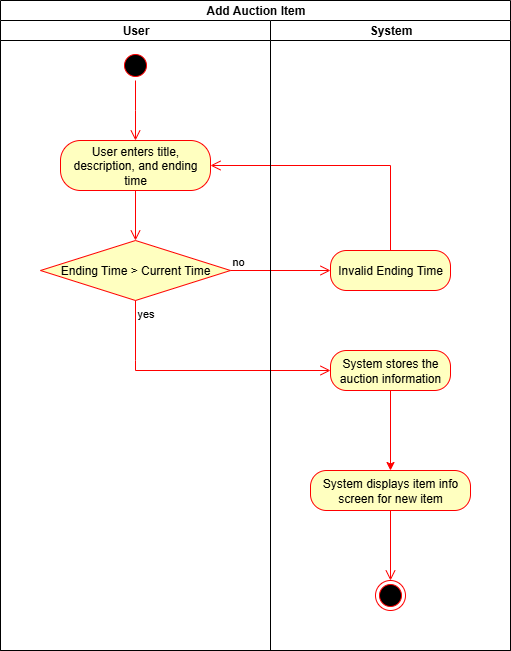

The diagram above was exported from draw.io. Its source (the exported page's mxGraphModel, read from the mxfile embedded in the PNG):
<mxGraphModel dx="1426" dy="841" grid="1" gridSize="10" guides="1" tooltips="1" connect="1" arrows="1" fold="1" page="1" pageScale="1" pageWidth="850" pageHeight="1100" math="0" shadow="0">
  <root>
    <mxCell id="0" />
    <mxCell id="1" parent="0" />
    <mxCell id="PSipcd0Ng8wwLn2ozqr--1" value="" style="ellipse;html=1;shape=startState;fillColor=#000000;strokeColor=#ff0000;" vertex="1" parent="1">
      <mxGeometry x="380" y="60" width="30" height="30" as="geometry" />
    </mxCell>
    <mxCell id="PSipcd0Ng8wwLn2ozqr--2" value="" style="edgeStyle=orthogonalEdgeStyle;html=1;verticalAlign=bottom;endArrow=open;endSize=8;strokeColor=#ff0000;rounded=0;" edge="1" source="PSipcd0Ng8wwLn2ozqr--1" parent="1">
      <mxGeometry relative="1" as="geometry">
        <mxPoint x="395" y="150" as="targetPoint" />
      </mxGeometry>
    </mxCell>
    <mxCell id="PSipcd0Ng8wwLn2ozqr--3" value="User enters title, description, and ending time" style="rounded=1;whiteSpace=wrap;html=1;arcSize=40;fontColor=#000000;fillColor=#ffffc0;strokeColor=#ff0000;" vertex="1" parent="1">
      <mxGeometry x="320" y="150" width="150" height="50" as="geometry" />
    </mxCell>
    <mxCell id="PSipcd0Ng8wwLn2ozqr--4" value="" style="edgeStyle=orthogonalEdgeStyle;html=1;verticalAlign=bottom;endArrow=open;endSize=8;strokeColor=#ff0000;rounded=0;entryX=0.5;entryY=0;entryDx=0;entryDy=0;" edge="1" source="PSipcd0Ng8wwLn2ozqr--3" parent="1" target="PSipcd0Ng8wwLn2ozqr--5">
      <mxGeometry relative="1" as="geometry">
        <mxPoint x="395" y="250" as="targetPoint" />
      </mxGeometry>
    </mxCell>
    <mxCell id="PSipcd0Ng8wwLn2ozqr--5" value="Ending Time &amp;gt; Current Time" style="rhombus;whiteSpace=wrap;html=1;fontColor=#000000;fillColor=#ffffc0;strokeColor=#ff0000;" vertex="1" parent="1">
      <mxGeometry x="300" y="250" width="190" height="60" as="geometry" />
    </mxCell>
    <mxCell id="PSipcd0Ng8wwLn2ozqr--6" value="no" style="edgeStyle=orthogonalEdgeStyle;html=1;align=left;verticalAlign=bottom;endArrow=open;endSize=8;strokeColor=#ff0000;rounded=0;entryX=0;entryY=0.5;entryDx=0;entryDy=0;" edge="1" source="PSipcd0Ng8wwLn2ozqr--5" parent="1" target="PSipcd0Ng8wwLn2ozqr--8">
      <mxGeometry x="-1" relative="1" as="geometry">
        <mxPoint x="520" y="400" as="targetPoint" />
      </mxGeometry>
    </mxCell>
    <mxCell id="PSipcd0Ng8wwLn2ozqr--7" value="yes" style="edgeStyle=orthogonalEdgeStyle;html=1;align=left;verticalAlign=top;endArrow=open;endSize=8;strokeColor=#ff0000;rounded=0;" edge="1" source="PSipcd0Ng8wwLn2ozqr--5" parent="1" target="PSipcd0Ng8wwLn2ozqr--15">
      <mxGeometry x="-1" relative="1" as="geometry">
        <mxPoint x="380" y="480" as="targetPoint" />
        <Array as="points">
          <mxPoint x="395" y="370" />
          <mxPoint x="395" y="370" />
        </Array>
      </mxGeometry>
    </mxCell>
    <mxCell id="PSipcd0Ng8wwLn2ozqr--9" value="" style="edgeStyle=orthogonalEdgeStyle;html=1;verticalAlign=bottom;endArrow=open;endSize=8;strokeColor=#ff0000;rounded=0;exitX=0.5;exitY=0;exitDx=0;exitDy=0;entryX=1;entryY=0.5;entryDx=0;entryDy=0;" edge="1" source="PSipcd0Ng8wwLn2ozqr--8" parent="1" target="PSipcd0Ng8wwLn2ozqr--3">
      <mxGeometry relative="1" as="geometry">
        <mxPoint x="700" y="350" as="targetPoint" />
        <Array as="points">
          <mxPoint x="650" y="175" />
        </Array>
      </mxGeometry>
    </mxCell>
    <mxCell id="PSipcd0Ng8wwLn2ozqr--20" value="Add Auction Item" style="swimlane;childLayout=stackLayout;resizeParent=1;resizeParentMax=0;startSize=20;html=1;" vertex="1" parent="1">
      <mxGeometry x="260" y="10" width="510" height="650" as="geometry" />
    </mxCell>
    <mxCell id="PSipcd0Ng8wwLn2ozqr--21" value="User" style="swimlane;startSize=20;html=1;" vertex="1" parent="PSipcd0Ng8wwLn2ozqr--20">
      <mxGeometry y="20" width="270" height="630" as="geometry" />
    </mxCell>
    <mxCell id="PSipcd0Ng8wwLn2ozqr--22" value="System" style="swimlane;startSize=20;html=1;" vertex="1" parent="PSipcd0Ng8wwLn2ozqr--20">
      <mxGeometry x="270" y="20" width="240" height="630" as="geometry" />
    </mxCell>
    <mxCell id="PSipcd0Ng8wwLn2ozqr--15" value="System stores the auction information" style="rounded=1;whiteSpace=wrap;html=1;arcSize=40;fontColor=#000000;fillColor=#ffffc0;strokeColor=#ff0000;" vertex="1" parent="PSipcd0Ng8wwLn2ozqr--22">
      <mxGeometry x="59.999999999999545" y="330" width="120" height="40" as="geometry" />
    </mxCell>
    <mxCell id="PSipcd0Ng8wwLn2ozqr--16" value="System displays item info screen for new item" style="rounded=1;whiteSpace=wrap;html=1;arcSize=40;fontColor=#000000;fillColor=#ffffc0;strokeColor=#ff0000;" vertex="1" parent="PSipcd0Ng8wwLn2ozqr--22">
      <mxGeometry x="40" y="450" width="160" height="40" as="geometry" />
    </mxCell>
    <mxCell id="PSipcd0Ng8wwLn2ozqr--18" style="edgeStyle=orthogonalEdgeStyle;rounded=0;orthogonalLoop=1;jettySize=auto;html=1;exitX=0.5;exitY=1;exitDx=0;exitDy=0;strokeColor=#FF0000;" edge="1" parent="PSipcd0Ng8wwLn2ozqr--22" source="PSipcd0Ng8wwLn2ozqr--15" target="PSipcd0Ng8wwLn2ozqr--16">
      <mxGeometry relative="1" as="geometry" />
    </mxCell>
    <mxCell id="PSipcd0Ng8wwLn2ozqr--19" value="" style="ellipse;html=1;shape=endState;fillColor=#000000;strokeColor=#ff0000;" vertex="1" parent="PSipcd0Ng8wwLn2ozqr--22">
      <mxGeometry x="104.99999999999955" y="560" width="30" height="30" as="geometry" />
    </mxCell>
    <mxCell id="PSipcd0Ng8wwLn2ozqr--17" value="" style="edgeStyle=orthogonalEdgeStyle;html=1;verticalAlign=bottom;endArrow=open;endSize=8;strokeColor=#ff0000;rounded=0;entryX=0.5;entryY=0;entryDx=0;entryDy=0;" edge="1" source="PSipcd0Ng8wwLn2ozqr--16" parent="PSipcd0Ng8wwLn2ozqr--22" target="PSipcd0Ng8wwLn2ozqr--19">
      <mxGeometry relative="1" as="geometry">
        <mxPoint x="-145.00000000000045" y="540" as="targetPoint" />
      </mxGeometry>
    </mxCell>
    <mxCell id="PSipcd0Ng8wwLn2ozqr--8" value="Invalid Ending Time" style="rounded=1;whiteSpace=wrap;html=1;arcSize=40;fontColor=#000000;fillColor=#ffffc0;strokeColor=#ff0000;" vertex="1" parent="PSipcd0Ng8wwLn2ozqr--22">
      <mxGeometry x="60" y="230" width="120" height="40" as="geometry" />
    </mxCell>
  </root>
</mxGraphModel>